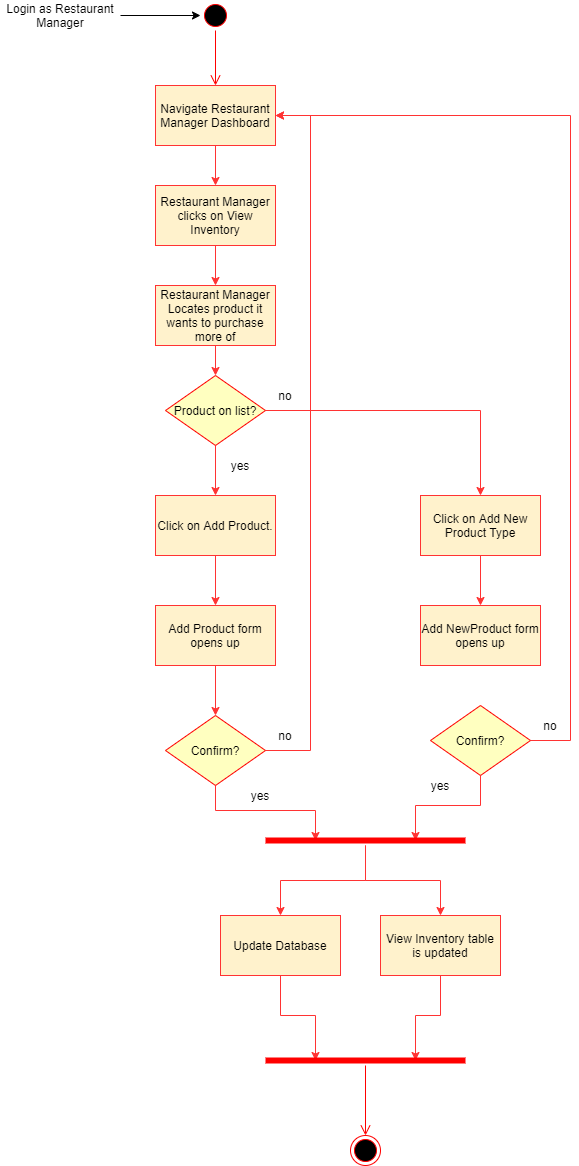

The diagram above was exported from draw.io. Its source (the exported page's mxGraphModel, read from the mxfile embedded in the PNG):
<mxGraphModel dx="1102" dy="582" grid="1" gridSize="10" guides="1" tooltips="1" connect="1" arrows="1" fold="1" page="1" pageScale="1" pageWidth="827" pageHeight="1169" math="0" shadow="0">
  <root>
    <mxCell id="0" />
    <mxCell id="1" parent="0" />
    <mxCell id="LAUuwReRRgyqaHH6F4nZ-4" style="edgeStyle=orthogonalEdgeStyle;rounded=0;orthogonalLoop=1;jettySize=auto;html=1;" edge="1" parent="1" source="LAUuwReRRgyqaHH6F4nZ-1" target="LAUuwReRRgyqaHH6F4nZ-2">
      <mxGeometry relative="1" as="geometry" />
    </mxCell>
    <mxCell id="LAUuwReRRgyqaHH6F4nZ-1" value="Login as Restaurant Manager" style="text;html=1;strokeColor=none;fillColor=none;align=center;verticalAlign=middle;whiteSpace=wrap;rounded=0;" vertex="1" parent="1">
      <mxGeometry x="140" y="60" width="120" height="20" as="geometry" />
    </mxCell>
    <mxCell id="LAUuwReRRgyqaHH6F4nZ-2" value="" style="ellipse;html=1;shape=startState;fillColor=#000000;strokeColor=#ff0000;" vertex="1" parent="1">
      <mxGeometry x="340" y="55" width="30" height="30" as="geometry" />
    </mxCell>
    <mxCell id="LAUuwReRRgyqaHH6F4nZ-3" value="" style="edgeStyle=orthogonalEdgeStyle;html=1;verticalAlign=bottom;endArrow=open;endSize=8;strokeColor=#ff0000;entryX=0.5;entryY=0;entryDx=0;entryDy=0;" edge="1" source="LAUuwReRRgyqaHH6F4nZ-2" parent="1" target="LAUuwReRRgyqaHH6F4nZ-5">
      <mxGeometry relative="1" as="geometry">
        <mxPoint x="355" y="140" as="targetPoint" />
      </mxGeometry>
    </mxCell>
    <mxCell id="LAUuwReRRgyqaHH6F4nZ-8" style="edgeStyle=orthogonalEdgeStyle;rounded=0;orthogonalLoop=1;jettySize=auto;html=1;entryX=0.5;entryY=0;entryDx=0;entryDy=0;strokeColor=#FF3333;" edge="1" parent="1" source="LAUuwReRRgyqaHH6F4nZ-5" target="LAUuwReRRgyqaHH6F4nZ-6">
      <mxGeometry relative="1" as="geometry" />
    </mxCell>
    <mxCell id="LAUuwReRRgyqaHH6F4nZ-5" value="Navigate Restaurant Manager Dashboard" style="rounded=0;whiteSpace=wrap;html=1;fillColor=#fff2cc;strokeColor=#FF3333;" vertex="1" parent="1">
      <mxGeometry x="295" y="140" width="120" height="60" as="geometry" />
    </mxCell>
    <mxCell id="LAUuwReRRgyqaHH6F4nZ-9" style="edgeStyle=orthogonalEdgeStyle;rounded=0;orthogonalLoop=1;jettySize=auto;html=1;strokeColor=#FF3333;" edge="1" parent="1" source="LAUuwReRRgyqaHH6F4nZ-6" target="LAUuwReRRgyqaHH6F4nZ-7">
      <mxGeometry relative="1" as="geometry" />
    </mxCell>
    <mxCell id="LAUuwReRRgyqaHH6F4nZ-6" value="Restaurant Manager clicks on View Inventory" style="rounded=0;whiteSpace=wrap;html=1;fillColor=#fff2cc;strokeColor=#FF3333;" vertex="1" parent="1">
      <mxGeometry x="295" y="240" width="120" height="60" as="geometry" />
    </mxCell>
    <mxCell id="LAUuwReRRgyqaHH6F4nZ-24" style="edgeStyle=orthogonalEdgeStyle;rounded=0;orthogonalLoop=1;jettySize=auto;html=1;strokeColor=#FF3333;" edge="1" parent="1" source="LAUuwReRRgyqaHH6F4nZ-7" target="LAUuwReRRgyqaHH6F4nZ-19">
      <mxGeometry relative="1" as="geometry" />
    </mxCell>
    <mxCell id="LAUuwReRRgyqaHH6F4nZ-7" value="Restaurant Manager Locates product it wants to purchase more of" style="rounded=0;whiteSpace=wrap;html=1;fillColor=#fff2cc;strokeColor=#FF3333;" vertex="1" parent="1">
      <mxGeometry x="295" y="340" width="120" height="60" as="geometry" />
    </mxCell>
    <mxCell id="LAUuwReRRgyqaHH6F4nZ-39" style="edgeStyle=orthogonalEdgeStyle;rounded=0;orthogonalLoop=1;jettySize=auto;html=1;strokeColor=#FF3333;" edge="1" parent="1" source="LAUuwReRRgyqaHH6F4nZ-10" target="LAUuwReRRgyqaHH6F4nZ-37">
      <mxGeometry relative="1" as="geometry" />
    </mxCell>
    <mxCell id="LAUuwReRRgyqaHH6F4nZ-10" value="Add Product form opens up" style="rounded=0;whiteSpace=wrap;html=1;fillColor=#fff2cc;strokeColor=#FF3333;" vertex="1" parent="1">
      <mxGeometry x="295" y="660" width="120" height="60" as="geometry" />
    </mxCell>
    <mxCell id="LAUuwReRRgyqaHH6F4nZ-26" style="edgeStyle=orthogonalEdgeStyle;rounded=0;orthogonalLoop=1;jettySize=auto;html=1;strokeColor=#FF3333;" edge="1" parent="1" source="LAUuwReRRgyqaHH6F4nZ-19" target="LAUuwReRRgyqaHH6F4nZ-25">
      <mxGeometry relative="1" as="geometry" />
    </mxCell>
    <mxCell id="LAUuwReRRgyqaHH6F4nZ-28" style="edgeStyle=orthogonalEdgeStyle;rounded=0;orthogonalLoop=1;jettySize=auto;html=1;strokeColor=#FF3333;entryX=0.5;entryY=0;entryDx=0;entryDy=0;" edge="1" parent="1" source="LAUuwReRRgyqaHH6F4nZ-19" target="LAUuwReRRgyqaHH6F4nZ-30">
      <mxGeometry relative="1" as="geometry">
        <mxPoint x="620" y="560" as="targetPoint" />
      </mxGeometry>
    </mxCell>
    <mxCell id="LAUuwReRRgyqaHH6F4nZ-19" value="Product on list?" style="rhombus;whiteSpace=wrap;html=1;fillColor=#ffffc0;strokeColor=#ff0000;" vertex="1" parent="1">
      <mxGeometry x="305" y="430" width="100" height="70" as="geometry" />
    </mxCell>
    <mxCell id="LAUuwReRRgyqaHH6F4nZ-27" style="edgeStyle=orthogonalEdgeStyle;rounded=0;orthogonalLoop=1;jettySize=auto;html=1;strokeColor=#FF3333;" edge="1" parent="1" source="LAUuwReRRgyqaHH6F4nZ-25" target="LAUuwReRRgyqaHH6F4nZ-10">
      <mxGeometry relative="1" as="geometry" />
    </mxCell>
    <mxCell id="LAUuwReRRgyqaHH6F4nZ-25" value="Click on Add Product." style="rounded=0;whiteSpace=wrap;html=1;fillColor=#fff2cc;strokeColor=#FF3333;" vertex="1" parent="1">
      <mxGeometry x="295" y="550" width="120" height="60" as="geometry" />
    </mxCell>
    <mxCell id="LAUuwReRRgyqaHH6F4nZ-32" style="edgeStyle=orthogonalEdgeStyle;rounded=0;orthogonalLoop=1;jettySize=auto;html=1;strokeColor=#FF3333;" edge="1" parent="1" source="LAUuwReRRgyqaHH6F4nZ-30" target="LAUuwReRRgyqaHH6F4nZ-31">
      <mxGeometry relative="1" as="geometry" />
    </mxCell>
    <mxCell id="LAUuwReRRgyqaHH6F4nZ-30" value="Click on Add New Product Type" style="rounded=0;whiteSpace=wrap;html=1;fillColor=#fff2cc;strokeColor=#FF3333;" vertex="1" parent="1">
      <mxGeometry x="560" y="550" width="120" height="60" as="geometry" />
    </mxCell>
    <mxCell id="LAUuwReRRgyqaHH6F4nZ-31" value="Add NewProduct form opens up" style="rounded=0;whiteSpace=wrap;html=1;fillColor=#fff2cc;strokeColor=#FF3333;" vertex="1" parent="1">
      <mxGeometry x="560" y="660" width="120" height="60" as="geometry" />
    </mxCell>
    <mxCell id="LAUuwReRRgyqaHH6F4nZ-33" value="no" style="text;html=1;strokeColor=none;fillColor=none;align=center;verticalAlign=middle;whiteSpace=wrap;rounded=0;" vertex="1" parent="1">
      <mxGeometry x="405" y="440" width="40" height="20" as="geometry" />
    </mxCell>
    <mxCell id="LAUuwReRRgyqaHH6F4nZ-34" value="yes" style="text;html=1;strokeColor=none;fillColor=none;align=center;verticalAlign=middle;whiteSpace=wrap;rounded=0;" vertex="1" parent="1">
      <mxGeometry x="360" y="510" width="40" height="20" as="geometry" />
    </mxCell>
    <mxCell id="LAUuwReRRgyqaHH6F4nZ-40" style="edgeStyle=orthogonalEdgeStyle;rounded=0;orthogonalLoop=1;jettySize=auto;html=1;entryX=1;entryY=0.5;entryDx=0;entryDy=0;strokeColor=#FF3333;" edge="1" parent="1" source="LAUuwReRRgyqaHH6F4nZ-37" target="LAUuwReRRgyqaHH6F4nZ-5">
      <mxGeometry relative="1" as="geometry">
        <Array as="points">
          <mxPoint x="450" y="805" />
          <mxPoint x="450" y="170" />
        </Array>
      </mxGeometry>
    </mxCell>
    <mxCell id="LAUuwReRRgyqaHH6F4nZ-48" style="edgeStyle=orthogonalEdgeStyle;rounded=0;orthogonalLoop=1;jettySize=auto;html=1;entryX=0.25;entryY=0.5;entryDx=0;entryDy=0;entryPerimeter=0;strokeColor=#FF3333;" edge="1" parent="1" source="LAUuwReRRgyqaHH6F4nZ-37" target="LAUuwReRRgyqaHH6F4nZ-45">
      <mxGeometry relative="1" as="geometry" />
    </mxCell>
    <mxCell id="LAUuwReRRgyqaHH6F4nZ-37" value="Confirm?" style="rhombus;whiteSpace=wrap;html=1;fillColor=#ffffc0;strokeColor=#ff0000;" vertex="1" parent="1">
      <mxGeometry x="305" y="770" width="100" height="70" as="geometry" />
    </mxCell>
    <mxCell id="LAUuwReRRgyqaHH6F4nZ-43" style="edgeStyle=orthogonalEdgeStyle;rounded=0;orthogonalLoop=1;jettySize=auto;html=1;entryX=1;entryY=0.5;entryDx=0;entryDy=0;strokeColor=#FF3333;" edge="1" parent="1" source="LAUuwReRRgyqaHH6F4nZ-38" target="LAUuwReRRgyqaHH6F4nZ-5">
      <mxGeometry relative="1" as="geometry">
        <Array as="points">
          <mxPoint x="710" y="795" />
          <mxPoint x="710" y="170" />
        </Array>
      </mxGeometry>
    </mxCell>
    <mxCell id="LAUuwReRRgyqaHH6F4nZ-49" style="edgeStyle=orthogonalEdgeStyle;rounded=0;orthogonalLoop=1;jettySize=auto;html=1;entryX=0.75;entryY=0.5;entryDx=0;entryDy=0;entryPerimeter=0;strokeColor=#FF3333;" edge="1" parent="1" source="LAUuwReRRgyqaHH6F4nZ-38" target="LAUuwReRRgyqaHH6F4nZ-45">
      <mxGeometry relative="1" as="geometry" />
    </mxCell>
    <mxCell id="LAUuwReRRgyqaHH6F4nZ-38" value="Confirm?" style="rhombus;whiteSpace=wrap;html=1;fillColor=#ffffc0;strokeColor=#ff0000;" vertex="1" parent="1">
      <mxGeometry x="570" y="760" width="100" height="70" as="geometry" />
    </mxCell>
    <mxCell id="LAUuwReRRgyqaHH6F4nZ-41" value="no" style="text;html=1;strokeColor=none;fillColor=none;align=center;verticalAlign=middle;whiteSpace=wrap;rounded=0;" vertex="1" parent="1">
      <mxGeometry x="405" y="780" width="40" height="20" as="geometry" />
    </mxCell>
    <mxCell id="LAUuwReRRgyqaHH6F4nZ-44" value="no" style="text;html=1;strokeColor=none;fillColor=none;align=center;verticalAlign=middle;whiteSpace=wrap;rounded=0;" vertex="1" parent="1">
      <mxGeometry x="670" y="770" width="40" height="20" as="geometry" />
    </mxCell>
    <mxCell id="LAUuwReRRgyqaHH6F4nZ-55" style="edgeStyle=orthogonalEdgeStyle;rounded=0;orthogonalLoop=1;jettySize=auto;html=1;entryX=0.5;entryY=0;entryDx=0;entryDy=0;strokeColor=#FF3333;" edge="1" parent="1" source="LAUuwReRRgyqaHH6F4nZ-45" target="LAUuwReRRgyqaHH6F4nZ-53">
      <mxGeometry relative="1" as="geometry" />
    </mxCell>
    <mxCell id="LAUuwReRRgyqaHH6F4nZ-56" style="edgeStyle=orthogonalEdgeStyle;rounded=0;orthogonalLoop=1;jettySize=auto;html=1;entryX=0.5;entryY=0;entryDx=0;entryDy=0;strokeColor=#FF3333;" edge="1" parent="1" source="LAUuwReRRgyqaHH6F4nZ-45" target="LAUuwReRRgyqaHH6F4nZ-54">
      <mxGeometry relative="1" as="geometry" />
    </mxCell>
    <mxCell id="LAUuwReRRgyqaHH6F4nZ-45" value="" style="shape=line;html=1;strokeWidth=6;strokeColor=#ff0000;" vertex="1" parent="1">
      <mxGeometry x="405" y="890" width="200" height="10" as="geometry" />
    </mxCell>
    <mxCell id="LAUuwReRRgyqaHH6F4nZ-50" value="yes" style="text;html=1;strokeColor=none;fillColor=none;align=center;verticalAlign=middle;whiteSpace=wrap;rounded=0;" vertex="1" parent="1">
      <mxGeometry x="380" y="840" width="40" height="20" as="geometry" />
    </mxCell>
    <mxCell id="LAUuwReRRgyqaHH6F4nZ-51" value="yes" style="text;html=1;strokeColor=none;fillColor=none;align=center;verticalAlign=middle;whiteSpace=wrap;rounded=0;" vertex="1" parent="1">
      <mxGeometry x="560" y="830" width="40" height="20" as="geometry" />
    </mxCell>
    <mxCell id="LAUuwReRRgyqaHH6F4nZ-59" style="edgeStyle=orthogonalEdgeStyle;rounded=0;orthogonalLoop=1;jettySize=auto;html=1;entryX=0.25;entryY=0.5;entryDx=0;entryDy=0;entryPerimeter=0;strokeColor=#FF3333;" edge="1" parent="1" source="LAUuwReRRgyqaHH6F4nZ-53" target="LAUuwReRRgyqaHH6F4nZ-61">
      <mxGeometry relative="1" as="geometry">
        <mxPoint x="455" y="1085" as="targetPoint" />
      </mxGeometry>
    </mxCell>
    <mxCell id="LAUuwReRRgyqaHH6F4nZ-53" value="Update Database" style="rounded=0;whiteSpace=wrap;html=1;fillColor=#fff2cc;strokeColor=#FF3333;" vertex="1" parent="1">
      <mxGeometry x="360" y="970" width="120" height="60" as="geometry" />
    </mxCell>
    <mxCell id="LAUuwReRRgyqaHH6F4nZ-60" style="edgeStyle=orthogonalEdgeStyle;rounded=0;orthogonalLoop=1;jettySize=auto;html=1;entryX=0.75;entryY=0.5;entryDx=0;entryDy=0;entryPerimeter=0;strokeColor=#FF3333;" edge="1" parent="1" source="LAUuwReRRgyqaHH6F4nZ-54" target="LAUuwReRRgyqaHH6F4nZ-61">
      <mxGeometry relative="1" as="geometry">
        <mxPoint x="555" y="1085" as="targetPoint" />
      </mxGeometry>
    </mxCell>
    <mxCell id="LAUuwReRRgyqaHH6F4nZ-54" value="View Inventory table is updated" style="rounded=0;whiteSpace=wrap;html=1;fillColor=#fff2cc;strokeColor=#FF3333;" vertex="1" parent="1">
      <mxGeometry x="520" y="970" width="120" height="60" as="geometry" />
    </mxCell>
    <mxCell id="LAUuwReRRgyqaHH6F4nZ-61" value="" style="shape=line;html=1;strokeWidth=6;strokeColor=#ff0000;" vertex="1" parent="1">
      <mxGeometry x="405" y="1110" width="200" height="10" as="geometry" />
    </mxCell>
    <mxCell id="LAUuwReRRgyqaHH6F4nZ-62" value="" style="edgeStyle=orthogonalEdgeStyle;html=1;verticalAlign=bottom;endArrow=open;endSize=8;strokeColor=#ff0000;entryX=0.5;entryY=0;entryDx=0;entryDy=0;" edge="1" source="LAUuwReRRgyqaHH6F4nZ-61" parent="1" target="LAUuwReRRgyqaHH6F4nZ-63">
      <mxGeometry relative="1" as="geometry">
        <mxPoint x="505" y="1190" as="targetPoint" />
      </mxGeometry>
    </mxCell>
    <mxCell id="LAUuwReRRgyqaHH6F4nZ-63" value="" style="ellipse;html=1;shape=endState;fillColor=#000000;strokeColor=#ff0000;" vertex="1" parent="1">
      <mxGeometry x="490" y="1190" width="30" height="30" as="geometry" />
    </mxCell>
  </root>
</mxGraphModel>